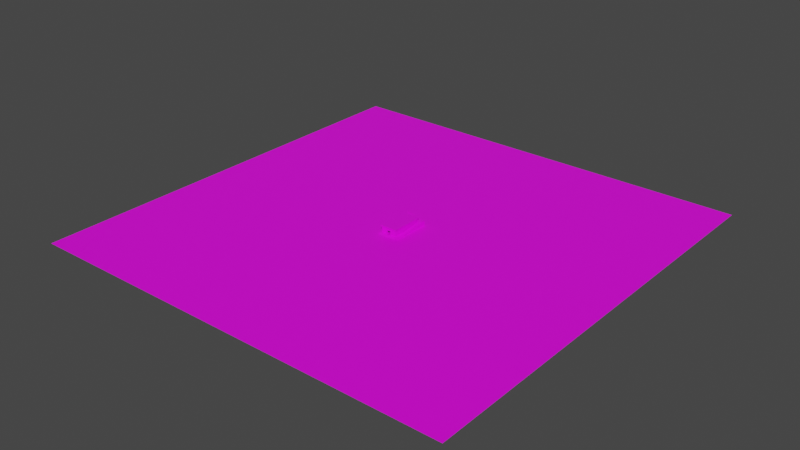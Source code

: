 # Source: nk_construct.blend  (saved by Blender 3.6.11; exported with 4.5.12 LTS)
import bpy
from mathutils import Matrix  # noqa: F401  (used for matrix-valued properties, if any)

bpy.ops.wm.read_factory_settings(use_empty=True)
scene = bpy.context.scene
scene.name = 'Scene'

# ---- collections
col_collection = bpy.data.collections.new('Collection'); scene.collection.children.link(col_collection)

# ---- images (referenced by path relative to the original .blend; pixels are not part of the script)
import os
ASSET_DIR = os.environ.get("B2B_ASSET_DIR", "")  # directory of the original .blend (textures are referenced by path, not embedded)
HERE = os.path.dirname(os.path.abspath(__file__))  # packed textures are extracted next to this script under _unpacked/

def load_image(name, relpath, width, height, colorspace="sRGB"):
    """Load a texture the original file referenced (path relative to the .blend, or extracted next to this script)."""
    p = next((c for c in (os.path.join(HERE, relpath), os.path.join(ASSET_DIR, relpath)) if relpath and os.path.exists(c)), "")
    if p:
        img = bpy.data.images.load(p, check_existing=True)
        img.name = name
    else:  # same state as the original file: an image datablock whose file is absent (Cycles renders it pink)
        img = bpy.data.images.new(name, width, height)
        img.source = "FILE"
        img.filepath = "//" + (relpath or name)
    img.colorspace_settings.name = colorspace
    return img
img_grass_png_001 = load_image('grass.png.001', 'grass.png', 1024, 1024, 'sRGB')
img_stone_png_001 = load_image('stone.png.001', 'stone.png', 1024, 1024, 'sRGB')
img_brick_png_001 = load_image('brick.png.001', 'brick.png', 1024, 1024, 'sRGB')

# ---- materials (node trees are filled in below, after node groups)
mat_grass = bpy.data.materials.new('grass')
mat_grass.alpha_threshold = 0.0
mat_grass.use_transparent_shadow = False
mat_grass.roughness = 0.5
mat_grass.line_color = (0.0, 0.0, 0.0, 1.0)
mat_stone = bpy.data.materials.new('stone')
mat_stone.use_transparent_shadow = False
mat_brick = bpy.data.materials.new('brick')
mat_brick.use_transparent_shadow = False

# ---- material node trees
mat_grass.use_nodes = True; mat_grass.node_tree.nodes.clear()
_N = mat_grass.node_tree.nodes; _L = mat_grass.node_tree.links
n0 = _N.new('ShaderNodeOutputMaterial'); n0.name = 'Material Output'; n0.location = (300, 300)
n1 = _N.new('ShaderNodeBsdfPrincipled'); n1.name = 'Principled BSDF'; n1.location = (10, 300)
n1.distribution = 'GGX'
n1.subsurface_method = 'RANDOM_WALK_SKIN'
n1.inputs[3].default_value = 1.45
n1.inputs[27].default_value = (0.0, 0.0, 0.0, 1.0)
n1.inputs[28].default_value = 1.0
n2 = _N.new('ShaderNodeTexImage'); n2.name = 'Image Texture'; n2.location = (-280, 280)
n2.image = img_grass_png_001
_L.new(n1.outputs[0], n0.inputs[0])
_L.new(n2.outputs[0], n1.inputs[0])
n0.is_active_output = True
mat_stone.use_nodes = True; mat_stone.node_tree.nodes.clear()
_N = mat_stone.node_tree.nodes; _L = mat_stone.node_tree.links
n0 = _N.new('ShaderNodeBsdfPrincipled'); n0.name = 'Principled BSDF'; n0.location = (10, 300)
n0.distribution = 'GGX'
n0.subsurface_method = 'RANDOM_WALK_SKIN'
n0.inputs[3].default_value = 1.45
n0.inputs[27].default_value = (0.0, 0.0, 0.0, 1.0)
n0.inputs[28].default_value = 1.0
n1 = _N.new('ShaderNodeOutputMaterial'); n1.name = 'Material Output'; n1.location = (300, 300)
n2 = _N.new('ShaderNodeTexImage'); n2.name = 'Image Texture'; n2.location = (-280, 280)
n2.image = img_stone_png_001
_L.new(n0.outputs[0], n1.inputs[0])
_L.new(n2.outputs[0], n0.inputs[0])
n1.is_active_output = True
mat_brick.use_nodes = True; mat_brick.node_tree.nodes.clear()
_N = mat_brick.node_tree.nodes; _L = mat_brick.node_tree.links
n0 = _N.new('ShaderNodeBsdfPrincipled'); n0.name = 'Principled BSDF'; n0.location = (10, 300)
n0.distribution = 'GGX'
n0.subsurface_method = 'RANDOM_WALK_SKIN'
n0.inputs[3].default_value = 1.45
n0.inputs[27].default_value = (0.0, 0.0, 0.0, 1.0)
n0.inputs[28].default_value = 1.0
n1 = _N.new('ShaderNodeOutputMaterial'); n1.name = 'Material Output'; n1.location = (300, 300)
n2 = _N.new('ShaderNodeTexImage'); n2.name = 'Image Texture'; n2.location = (-280, 280)
n2.image = img_brick_png_001
_L.new(n0.outputs[0], n1.inputs[0])
_L.new(n2.outputs[0], n0.inputs[0])
n1.is_active_output = True

# ---- world
world_world = bpy.data.worlds.new('World'); scene.world = world_world
world_world.use_nodes = True; world_world.node_tree.nodes.clear()
_N = world_world.node_tree.nodes; _L = world_world.node_tree.links
n0 = _N.new('ShaderNodeOutputWorld'); n0.name = 'World Output'; n0.location = (300, 300)
n1 = _N.new('ShaderNodeBackground'); n1.name = 'Background'; n1.location = (10, 300)
n1.inputs[0].default_value = (0.05088, 0.05088, 0.05088, 1.0)
_L.new(n1.outputs[0], n0.inputs[0])
n0.is_active_output = True
world_world.color = (0.05088, 0.05088, 0.05088)
world_world.use_sun_shadow = False
world_world.sun_shadow_jitter_overblur = 0.0

# ---- meshes
me_plane = bpy.data.meshes.new('Plane')
me_plane.from_pydata([(-1.0, -1.0, 0.0), (1.0, -1.0, 0.0), (-1.0, 1.0, 0.0), (1.0, 1.0, 0.0)], [], [(0, 1, 3, 2)])
_uv = me_plane.uv_layers.new(name='UVMap')
_uv.uv.foreach_set('vector', [0.0, 0.0, 1.0, 0.0, 1.0, 1.0, 0.0, 1.0])
me_plane.materials.append(mat_grass)
me_plane.update()
me_cube_002 = bpy.data.meshes.new('Cube.002')
me_cube_002.from_pydata([(0.0, 0.0, -1.0), (0.0, 0.0, 0.0), (0.0, 38.0, -1.0), (0.0, 38.0, 0.0), (20.0, 0.0, -1.0), (20.0, 0.0, 0.0), (20.0, 38.0, -1.0), (20.0, 38.0, 0.0)], [], [(0, 1, 3, 2), (2, 3, 7, 6), (6, 7, 5, 4), (4, 5, 1, 0), (2, 6, 4, 0), (7, 3, 1, 5)])
_uv = me_cube_002.uv_layers.new(name='UVMap')
_uv.uv.foreach_set('vector', [0.375, 0.0, 0.625, 0.0, 0.625, 0.25, 0.375, 0.25, 0.375, 0.25, 0.625, 0.25, 0.625, 0.5, 0.375, 0.5, 0.375, 0.5, 0.625, 0.5, 0.625, 0.75, 0.375, 0.75, 0.375, 0.75, 0.625, 0.75, 0.625, 1.0, 0.375, 1.0, 0.125, 0.5, 0.375, 0.5, 0.375, 0.75, 0.125, 0.75, 0.625, 0.5, 0.875, 0.5, 0.875, 0.75, 0.625, 0.75])
me_cube_002.materials.append(mat_stone)
me_cube_002.update()
me_cube_003 = bpy.data.meshes.new('Cube.003')
me_cube_003.from_pydata([(0.0, 0.0, 0.0), (0.0, 0.0, 7.0), (0.0, 36.0, 0.0), (0.0, 36.0, 7.0), (1.0, 0.0, 0.0), (1.0, 0.0, 7.0), (1.0, 36.0, 0.0), (1.0, 36.0, 7.0)], [], [(0, 1, 3, 2), (2, 3, 7, 6), (6, 7, 5, 4), (4, 5, 1, 0), (2, 6, 4, 0), (7, 3, 1, 5)])
_uv = me_cube_003.uv_layers.new(name='UVMap')
_uv.uv.foreach_set('vector', [0.375, 0.0, 0.625, 0.0, 0.625, 0.25, 0.375, 0.25, 0.375, 0.25, 0.625, 0.25, 0.625, 0.5, 0.375, 0.5, 0.375, 0.5, 0.625, 0.5, 0.625, 0.75, 0.375, 0.75, 0.375, 0.75, 0.625, 0.75, 0.625, 1.0, 0.375, 1.0, 0.125, 0.5, 0.375, 0.5, 0.375, 0.75, 0.125, 0.75, 0.625, 0.5, 0.875, 0.5, 0.875, 0.75, 0.625, 0.75])
me_cube_003.materials.append(mat_brick)
me_cube_003.update()
me_cube_004 = bpy.data.meshes.new('Cube.004')
me_cube_004.from_pydata([(0.0, 0.0, 0.0), (0.0, 0.0, 7.0), (0.0, 36.0, 0.0), (0.0, 36.0, 7.0), (1.0, 0.0, 0.0), (1.0, 0.0, 7.0), (1.0, 36.0, 0.0), (1.0, 36.0, 7.0)], [], [(0, 1, 3, 2), (2, 3, 7, 6), (6, 7, 5, 4), (4, 5, 1, 0), (2, 6, 4, 0), (7, 3, 1, 5)])
_uv = me_cube_004.uv_layers.new(name='UVMap')
_uv.uv.foreach_set('vector', [0.375, 0.0, 0.625, 0.0, 0.625, 0.25, 0.375, 0.25, 0.375, 0.25, 0.625, 0.25, 0.625, 0.5, 0.375, 0.5, 0.375, 0.5, 0.625, 0.5, 0.625, 0.75, 0.375, 0.75, 0.375, 0.75, 0.625, 0.75, 0.625, 1.0, 0.375, 1.0, 0.125, 0.5, 0.375, 0.5, 0.375, 0.75, 0.125, 0.75, 0.625, 0.5, 0.875, 0.5, 0.875, 0.75, 0.625, 0.75])
me_cube_004.materials.append(mat_brick)
me_cube_004.update()
me_cube_005 = bpy.data.meshes.new('Cube.005')
me_cube_005.from_pydata([(0.0, 0.0, 0.0), (0.0, 0.0, 7.0), (0.0, 1.0, 0.0), (0.0, 1.0, 7.0), (6.0, 0.0, 0.0), (6.0, 0.0, 7.0), (6.0, 1.0, 0.0), (6.0, 1.0, 7.0), (0.0, 0.0, 4.005), (0.0, 1.0, 4.005), (6.0, 1.0, 4.005), (6.0, 0.0, 4.005), (10.0, 0.0, 7.0), (10.0, 1.0, 7.0), (10.0, 1.0, 4.005), (10.0, 0.0, 4.005), (16.0, 0.0, 7.0), (16.0, 1.0, 7.0), (16.0, 1.0, 4.005), (16.0, 0.0, 4.005), (10.0, 1.0, 0.00539), (10.0, 0.0, 0.00539), (16.0, 1.0, 0.00539), (16.0, 0.0, 0.00539)], [], [(8, 1, 3, 9), (9, 3, 7, 10), (5, 11, 15, 12), (11, 5, 1, 8), (2, 6, 4, 0), (7, 3, 1, 5), (4, 11, 8, 0), (6, 10, 11, 4), (2, 9, 10, 6), (0, 8, 9, 2), (12, 15, 19, 16), (10, 7, 13, 14), (7, 5, 12, 13), (11, 10, 14, 15), (18, 17, 16, 19), (13, 12, 16, 17), (14, 18, 22, 20), (14, 13, 17, 18), (21, 20, 22, 23), (18, 19, 23, 22), (15, 14, 20, 21), (19, 15, 21, 23)])
_uv = me_cube_005.uv_layers.new(name='UVMap')
_uv.uv.foreach_set('vector', [0.5375, 0.0, 0.625, 0.0, 0.625, 0.25, 0.5375, 0.25, 0.5375, 0.25, 0.625, 0.25, 0.625, 0.5, 0.5375, 0.5, 0.625, 0.75, 0.5375, 0.75, 0.5375, 0.75, 0.625, 0.75, 0.5375, 0.75, 0.625, 0.75, 0.625, 1.0, 0.5375, 1.0, 0.125, 0.5, 0.375, 0.5, 0.375, 0.75, 0.125, 0.75, 0.625, 0.5, 0.875, 0.5, 0.875, 0.75, 0.625, 0.75, 0.375, 0.75, 0.5375, 0.75, 0.5375, 1.0, 0.375, 1.0, 0.375, 0.5, 0.5375, 0.5, 0.5375, 0.75, 0.375, 0.75, 0.375, 0.25, 0.5375, 0.25, 0.5375, 0.5, 0.375, 0.5, 0.375, 0.0, 0.5375, 0.0, 0.5375, 0.25, 0.375, 0.25, 0.625, 0.75, 0.5375, 0.75, 0.5375, 0.75, 0.625, 0.75, 0.5375, 0.5, 0.625, 0.5, 0.625, 0.5, 0.5375, 0.5, 0.625, 0.5, 0.625, 0.75, 0.625, 0.75, 0.625, 0.5, 0.5375, 0.75, 0.5375, 0.5, 0.5375, 0.5, 0.5375, 0.75, 0.5375, 0.5, 0.625, 0.5, 0.625, 0.75, 0.5375, 0.75, 0.625, 0.5, 0.625, 0.75, 0.625, 0.75, 0.625, 0.5, 0.5375, 0.5, 0.5375, 0.5, 0.5375, 0.5, 0.5375, 0.5, 0.5375, 0.5, 0.625, 0.5, 0.625, 0.5, 0.5375, 0.5, 0.5375, 0.75, 0.5375, 0.5, 0.5375, 0.5, 0.5375, 0.75, 0.5375, 0.5, 0.5375, 0.75, 0.5375, 0.75, 0.5375, 0.5, 0.5375, 0.75, 0.5375, 0.5, 0.5375, 0.5, 0.5375, 0.75, 0.5375, 0.75, 0.5375, 0.75, 0.5375, 0.75, 0.5375, 0.75])
me_cube_005.materials.append(mat_brick)
me_cube_005.update()
me_cube_006 = bpy.data.meshes.new('Cube.006')
me_cube_006.from_pydata([(0.0, 0.0, 0.0), (0.0, 0.0, 7.0), (0.0, 1.0, 0.0), (0.0, 1.0, 7.0), (16.0, 0.0, 0.0), (16.0, 0.0, 7.0), (16.0, 1.0, 0.0), (16.0, 1.0, 7.0)], [], [(0, 1, 3, 2), (2, 3, 7, 6), (6, 7, 5, 4), (4, 5, 1, 0), (2, 6, 4, 0), (7, 3, 1, 5)])
_uv = me_cube_006.uv_layers.new(name='UVMap')
_uv.uv.foreach_set('vector', [0.375, 0.0, 0.625, 0.0, 0.625, 0.25, 0.375, 0.25, 0.375, 0.25, 0.625, 0.25, 0.625, 0.5, 0.375, 0.5, 0.375, 0.5, 0.625, 0.5, 0.625, 0.75, 0.375, 0.75, 0.375, 0.75, 0.625, 0.75, 0.625, 1.0, 0.375, 1.0, 0.125, 0.5, 0.375, 0.5, 0.375, 0.75, 0.125, 0.75, 0.625, 0.5, 0.875, 0.5, 0.875, 0.75, 0.625, 0.75])
me_cube_006.materials.append(mat_brick)
me_cube_006.update()
me_cube_007 = bpy.data.meshes.new('Cube.007')
me_cube_007.from_pydata([(0.0, -4.0, 0.0), (0.0, -1.0, 1.0), (0.0, 0.0, 0.0), (0.0, 0.0, 1.0), (20.0, -4.0, 0.0), (20.0, -1.0, 1.0), (20.0, 0.0, 0.0), (20.0, 0.0, 1.0)], [], [(0, 1, 3, 2), (2, 3, 7, 6), (6, 7, 5, 4), (4, 5, 1, 0), (2, 6, 4, 0), (7, 3, 1, 5)])
_uv = me_cube_007.uv_layers.new(name='UVMap')
_uv.uv.foreach_set('vector', [0.375, 0.0, 0.625, 0.0, 0.625, 0.25, 0.375, 0.25, 0.375, 0.25, 0.625, 0.25, 0.625, 0.5, 0.375, 0.5, 0.375, 0.5, 0.625, 0.5, 0.625, 0.75, 0.375, 0.75, 0.375, 0.75, 0.625, 0.75, 0.625, 1.0, 0.375, 1.0, 0.125, 0.5, 0.375, 0.5, 0.375, 0.75, 0.125, 0.75, 0.625, 0.5, 0.875, 0.5, 0.875, 0.75, 0.625, 0.75])
me_cube_007.materials.append(mat_stone)
me_cube_007.update()
me_cube_001 = bpy.data.meshes.new('Cube.001')
me_cube_001.from_pydata([(0.0, 0.0, -1.0), (0.0, 0.0, 0.0), (0.0, 38.0, -1.0), (0.0, 38.0, 0.0), (20.0, 0.0, -1.0), (20.0, 0.0, 0.0), (20.0, 38.0, -1.0), (20.0, 38.0, 0.0)], [], [(0, 1, 3, 2), (2, 3, 7, 6), (6, 7, 5, 4), (4, 5, 1, 0), (2, 6, 4, 0), (7, 3, 1, 5)])
_uv = me_cube_001.uv_layers.new(name='UVMap')
_uv.uv.foreach_set('vector', [0.375, 0.0, 0.625, 0.0, 0.625, 0.25, 0.375, 0.25, 0.375, 0.25, 0.625, 0.25, 0.625, 0.5, 0.375, 0.5, 0.375, 0.5, 0.625, 0.5, 0.625, 0.75, 0.375, 0.75, 0.375, 0.75, 0.625, 0.75, 0.625, 1.0, 0.375, 1.0, 0.125, 0.5, 0.375, 0.5, 0.375, 0.75, 0.125, 0.75, 0.625, 0.5, 0.875, 0.5, 0.875, 0.75, 0.625, 0.75])
me_cube_001.materials.append(mat_stone)
me_cube_001.update()
me_cube_008 = bpy.data.meshes.new('Cube.008')
me_cube_008.from_pydata([(0.0, -4.0, 0.0), (0.0, 38.0, 5.0), (0.0, 42.0, 0.0), (0.0, 42.0, 5.0), (4.0, -4.0, 0.0), (4.0, 38.0, 5.0), (4.0, 42.0, 0.0), (4.0, 42.0, 5.0)], [], [(0, 1, 3, 2), (2, 3, 7, 6), (6, 7, 5, 4), (4, 5, 1, 0), (2, 6, 4, 0), (7, 3, 1, 5)])
_uv = me_cube_008.uv_layers.new(name='UVMap')
_uv.uv.foreach_set('vector', [0.375, 0.0, 0.625, 0.0, 0.625, 0.25, 0.375, 0.25, 0.375, 0.25, 0.625, 0.25, 0.625, 0.5, 0.375, 0.5, 0.375, 0.5, 0.625, 0.5, 0.625, 0.75, 0.375, 0.75, 0.375, 0.75, 0.625, 0.75, 0.625, 1.0, 0.375, 1.0, 0.125, 0.5, 0.375, 0.5, 0.375, 0.75, 0.125, 0.75, 0.625, 0.5, 0.875, 0.5, 0.875, 0.75, 0.625, 0.75])
me_cube_008.materials.append(mat_stone)
me_cube_008.update()
me_cube_009 = bpy.data.meshes.new('Cube.009')
me_cube_009.from_pydata([(0.0, -4.0, 1.0), (-1.093e-06, 13.0, 5.0), (-1.093e-06, 16.0, 1.0), (-1.093e-06, 16.0, 5.0), (4.0, -4.0, 1.0), (4.0, 13.0, 5.0), (4.0, 16.0, 1.0), (4.0, 16.0, 5.0), (0.0, -4.0, -4.0), (-1.093e-06, 16.0, -4.0), (4.0, -4.0, -4.0), (4.0, 16.0, -4.0)], [], [(0, 1, 3, 2), (2, 3, 7, 6), (6, 7, 5, 4), (4, 5, 1, 0), (2, 6, 11, 9), (7, 3, 1, 5), (9, 11, 10, 8), (0, 2, 9, 8), (6, 4, 10, 11), (4, 0, 8, 10)])
_uv = me_cube_009.uv_layers.new(name='UVMap')
_uv.uv.foreach_set('vector', [0.375, 0.0, 0.625, 0.0, 0.625, 0.25, 0.375, 0.25, 0.375, 0.25, 0.625, 0.25, 0.625, 0.5, 0.375, 0.5, 0.375, 0.5, 0.625, 0.5, 0.625, 0.75, 0.375, 0.75, 0.375, 0.75, 0.625, 0.75, 0.625, 1.0, 0.375, 1.0, 0.375, 0.25, 0.375, 0.5, 0.375, 0.5, 0.375, 0.25, 0.625, 0.5, 0.875, 0.5, 0.875, 0.75, 0.625, 0.75, 0.125, 0.5, 0.375, 0.5, 0.375, 0.75, 0.125, 0.75, 0.375, 0.0, 0.375, 0.25, 0.375, 0.25, 0.375, 0.0, 0.375, 0.5, 0.375, 0.75, 0.375, 0.75, 0.375, 0.5, 0.375, 0.75, 0.375, 1.0, 0.375, 1.0, 0.375, 0.75])
me_cube_009.materials.append(mat_stone)
me_cube_009.update()

# ---- objects
ob_plane = bpy.data.objects.new('Plane', me_plane)
ob_cube = bpy.data.objects.new('Cube', me_cube_002)
ob_cube_001 = bpy.data.objects.new('Cube.001', me_cube_003)
ob_cube_002 = bpy.data.objects.new('Cube.002', me_cube_004)
ob_cube_003 = bpy.data.objects.new('Cube.003', me_cube_005)
ob_cube_004 = bpy.data.objects.new('Cube.004', me_cube_006)
ob_cube_005 = bpy.data.objects.new('Cube.005', me_cube_007)
ob_cube_006 = bpy.data.objects.new('Cube.006', me_cube_001)
ob_cube_007 = bpy.data.objects.new('Cube.007', me_cube_008)
ob_cube_008 = bpy.data.objects.new('Cube.008', me_cube_009)

# ---- transforms, parenting, visibility, modifiers, constraints
ob_plane.location = (0.0, 0.0, 0.0)
ob_plane.scale = (250.0, 250.0, 250.0)
ob_cube.location = (-10.0, -19.0, 1.0)
ob_cube_001.location = (-9.0, -18.0, 1.0)
ob_cube_002.location = (8.0, -18.0, 1.0)
ob_cube_003.location = (-8.0, -18.0, 1.0)
ob_cube_004.location = (-8.0, 17.0, 1.0)
ob_cube_005.location = (-10.0, -19.0, 0.0)
ob_cube_006.location = (-10.0, -19.0, 9.0)
ob_cube_007.location = (10.0, -19.0, 0.0)
ob_cube_008.location = (5.98, 19.0, 4.0)
ob_cube_008.rotation_euler = (0.0, -0.0, 1.571)

# ---- collection membership
col_collection.objects.link(ob_plane)
col_collection.objects.link(ob_cube)
col_collection.objects.link(ob_cube_001)
col_collection.objects.link(ob_cube_002)
col_collection.objects.link(ob_cube_003)
col_collection.objects.link(ob_cube_004)
col_collection.objects.link(ob_cube_005)
col_collection.objects.link(ob_cube_006)
col_collection.objects.link(ob_cube_007)
col_collection.objects.link(ob_cube_008)

# ---- scene / render settings (as saved in the file)
scene.frame_start = 1; scene.frame_end = 250; scene.frame_set(1)
scene.render.engine = 'BLENDER_EEVEE_NEXT'
scene.cycles.sampling_pattern = 'TABULATED_SOBOL'
scene.view_settings.view_transform = 'Filmic'
bpy.context.view_layer.update()

# ---- added for rendering (the .blend has no active camera and no usable light): camera, sun
cam_auto = bpy.data.cameras.new('AutoCamera')
cam_auto.lens = 50.0
cam_auto.sensor_width = 36.0
cam_auto.clip_end = 11482.7
ob_auto_camera = bpy.data.objects.new('AutoCamera', cam_auto)
scene.collection.objects.link(ob_auto_camera)
ob_auto_camera.location = (654.286, -785.143, 527.928)
ob_auto_camera.rotation_euler = (1.09748, -7.21219e-08, 0.694738)
scene.camera = ob_auto_camera
light_auto_sun = bpy.data.lights.new('AutoSun', 'SUN')
light_auto_sun.energy = 3.0
light_auto_sun.angle = 0.0523599
ob_auto_sun = bpy.data.objects.new('AutoSun', light_auto_sun)
scene.collection.objects.link(ob_auto_sun)
ob_auto_sun.rotation_euler = (0.872665, 0.174533, 0.523599)
bpy.context.view_layer.update()
